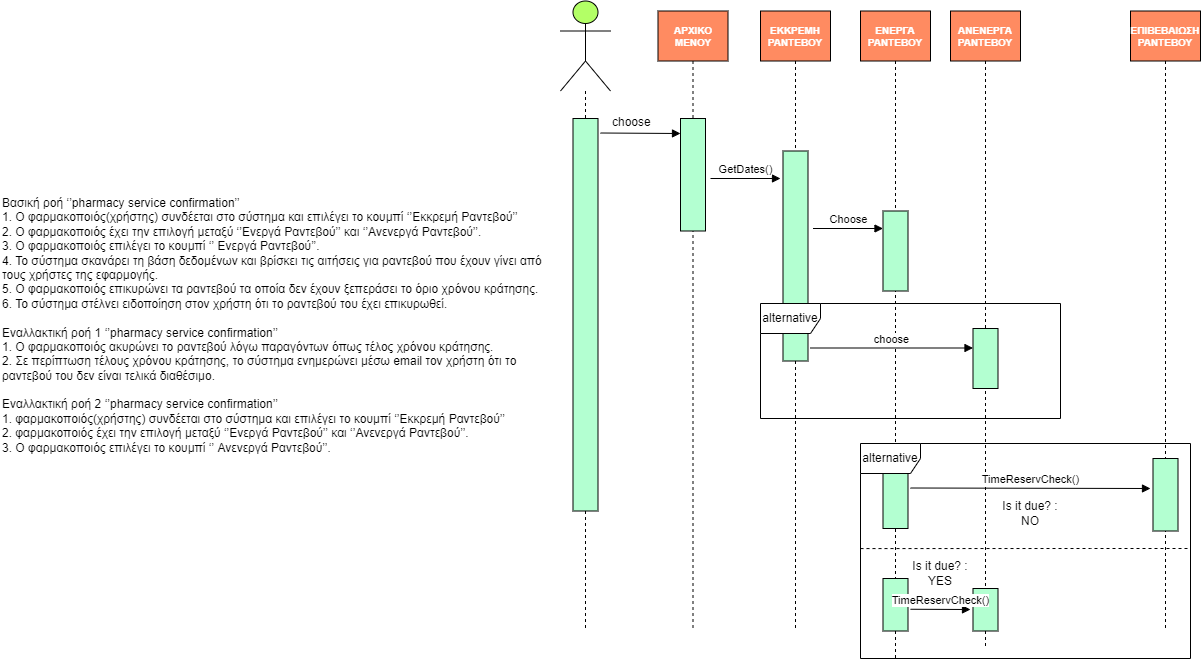

The diagram above was exported from draw.io. Its source (the exported page's mxGraphModel, read from the mxfile embedded in the PNG):
<mxGraphModel dx="-232" dy="1931" grid="1" gridSize="10" guides="1" tooltips="1" connect="1" arrows="1" fold="1" page="1" pageScale="1" pageWidth="827" pageHeight="1169" math="0" shadow="0">
  <root>
    <mxCell id="0" />
    <mxCell id="1" parent="0" />
    <mxCell id="1rq8ug5o1RbpEvPNWjou-80" value="&lt;font color=&quot;#ffffff&quot;&gt;&lt;b&gt;ΑΡΧΙΚΟ ΜΕΝΟΥ&lt;/b&gt;&lt;/font&gt;" style="shape=umlLifeline;perimeter=lifelinePerimeter;whiteSpace=wrap;html=1;container=1;collapsible=0;recursiveResize=0;outlineConnect=0;fontSize=10;fillColor=#FF8B61;size=50;" parent="1" vertex="1">
      <mxGeometry x="2607.5" y="-867.5" width="70" height="617.5" as="geometry" />
    </mxCell>
    <mxCell id="kqeUATIsGxecutLPKfMr-4" value="" style="html=1;points=[];perimeter=orthogonalPerimeter;fontSize=10;fillColor=#B3FFD1;" parent="1rq8ug5o1RbpEvPNWjou-80" vertex="1">
      <mxGeometry x="22.5" y="107.5" width="25" height="112.5" as="geometry" />
    </mxCell>
    <mxCell id="kqeUATIsGxecutLPKfMr-1" value="" style="shape=umlLifeline;participant=umlActor;perimeter=lifelinePerimeter;whiteSpace=wrap;html=1;container=1;collapsible=0;recursiveResize=0;verticalAlign=top;spacingTop=36;outlineConnect=0;fontSize=10;fillColor=#B3FF66;size=90;" parent="1" vertex="1">
      <mxGeometry x="2510" y="-877.5" width="50" height="627.5" as="geometry" />
    </mxCell>
    <mxCell id="kqeUATIsGxecutLPKfMr-2" value="" style="html=1;points=[];perimeter=orthogonalPerimeter;fontSize=10;fillColor=#B3FFD1;" parent="kqeUATIsGxecutLPKfMr-1" vertex="1">
      <mxGeometry x="12.5" y="117.5" width="25" height="392.5" as="geometry" />
    </mxCell>
    <mxCell id="kqeUATIsGxecutLPKfMr-9" value="" style="html=1;verticalAlign=bottom;endArrow=block;rounded=0;" parent="1" edge="1">
      <mxGeometry width="80" relative="1" as="geometry">
        <mxPoint x="2550" y="-745.5" as="sourcePoint" />
        <mxPoint x="2630" y="-745" as="targetPoint" />
      </mxGeometry>
    </mxCell>
    <mxCell id="kqeUATIsGxecutLPKfMr-26" value="choose" style="text;whiteSpace=wrap;html=1;" parent="1" vertex="1">
      <mxGeometry x="2560" y="-770" width="60" height="30" as="geometry" />
    </mxCell>
    <mxCell id="DP8YOyUs7dohHNlW3dRg-44" value="Βασική ροή ‘’pharmacy service confirmation’’&#13;&#10;1.&#09;O φαρμακοποιός(χρήστης) συνδέεται στο σύστημα και επιλέγει το κουμπί ‘’Eκκρεμή Ραντεβού’’&#13;&#10;2.&#09;O φαρμακοποιός έχει την επιλογή μεταξύ ‘’Ενεργά Ραντεβού’’ και ‘’Ανενεργά Ραντεβού’’.&#13;&#10;3.&#09;Ο φαρμακοποιός επιλέγει το κουμπί ‘’ Ενεργά Ραντεβού’’.&#13;&#10;4.&#09;Το σύστημα σκανάρει τη βάση δεδομένων και βρίσκει τις αιτήσεις για ραντεβού που έχουν γίνει από τους χρήστες της εφαρμογής.&#13;&#10;5.&#09;Ο φαρμακοποιός επικυρώνει τα ραντεβού τα οποία δεν έχουν ξεπεράσει το όριο χρόνου κράτησης.&#13;&#10;6.&#09;Το σύστημα στέλνει ειδοποίηση στον χρήστη ότι το ραντεβού του έχει επικυρωθεί.&#13;&#10;&#13;&#10;Εναλλακτική ροή 1 ‘’pharmacy service confirmation’’&#13;&#10;1.&#09;Ο φαρμακοποιός ακυρώνει το ραντεβού λόγω παραγόντων όπως τέλος χρόνου κράτησης.&#13;&#10;2.&#09;Σε περίπτωση τέλους χρόνου κράτησης, το σύστημα ενημερώνει μέσω email τον χρήστη ότι το ραντεβού του δεν είναι τελικά διαθέσιμο.&#13;&#10;&#13;&#10;Εναλλακτική ροή 2 ‘’pharmacy service confirmation’’&#13;&#10;1.&#09;φαρμακοποιός(χρήστης) συνδέεται στο σύστημα και επιλέγει το κουμπί ‘’Εκκρεμή Ραντεβού’’&#13;&#10;2.&#09;φαρμακοποιός έχει την επιλογή μεταξύ ‘’Ενεργά Ραντεβού’’ και ‘’Ανενεργά Ραντεβού’’.&#13;&#10;3.&#09;Ο φαρμακοποιός επιλέγει το κουμπί ‘’ Ανενεργά Ραντεβού’’." style="text;whiteSpace=wrap;html=1;" vertex="1" parent="1">
      <mxGeometry x="1950" y="-688.75" width="550" height="280" as="geometry" />
    </mxCell>
    <mxCell id="DP8YOyUs7dohHNlW3dRg-46" value="&lt;font color=&quot;#ffffff&quot;&gt;&lt;b&gt;ΕΚΚΡΕΜΗ ΡΑΝΤΕΒΟΥ&lt;/b&gt;&lt;/font&gt;" style="shape=umlLifeline;perimeter=lifelinePerimeter;whiteSpace=wrap;html=1;container=1;collapsible=0;recursiveResize=0;outlineConnect=0;fontSize=10;fillColor=#FF8B61;size=50;" vertex="1" parent="1">
      <mxGeometry x="2710" y="-867.5" width="70" height="617.5" as="geometry" />
    </mxCell>
    <mxCell id="DP8YOyUs7dohHNlW3dRg-47" value="" style="html=1;points=[];perimeter=orthogonalPerimeter;fontSize=10;fillColor=#B3FFD1;" vertex="1" parent="DP8YOyUs7dohHNlW3dRg-46">
      <mxGeometry x="22.5" y="140" width="25" height="210" as="geometry" />
    </mxCell>
    <mxCell id="DP8YOyUs7dohHNlW3dRg-48" value="GetDates()" style="html=1;verticalAlign=bottom;endArrow=block;rounded=0;" edge="1" parent="1">
      <mxGeometry width="80" relative="1" as="geometry">
        <mxPoint x="2660" y="-700" as="sourcePoint" />
        <mxPoint x="2730" y="-700" as="targetPoint" />
      </mxGeometry>
    </mxCell>
    <mxCell id="DP8YOyUs7dohHNlW3dRg-49" value="&lt;font color=&quot;#ffffff&quot;&gt;&lt;b&gt;ΕΝΕΡΓΑ ΡΑΝΤΕΒΟΥ&lt;/b&gt;&lt;/font&gt;" style="shape=umlLifeline;perimeter=lifelinePerimeter;whiteSpace=wrap;html=1;container=1;collapsible=0;recursiveResize=0;outlineConnect=0;fontSize=10;fillColor=#FF8B61;size=50;" vertex="1" parent="1">
      <mxGeometry x="2810" y="-867.5" width="70" height="647.5" as="geometry" />
    </mxCell>
    <mxCell id="DP8YOyUs7dohHNlW3dRg-50" value="" style="html=1;points=[];perimeter=orthogonalPerimeter;fontSize=10;fillColor=#B3FFD1;" vertex="1" parent="DP8YOyUs7dohHNlW3dRg-49">
      <mxGeometry x="22.5" y="200" width="25" height="80" as="geometry" />
    </mxCell>
    <mxCell id="DP8YOyUs7dohHNlW3dRg-55" value="Choose" style="html=1;verticalAlign=bottom;endArrow=block;rounded=0;" edge="1" parent="DP8YOyUs7dohHNlW3dRg-49">
      <mxGeometry width="80" relative="1" as="geometry">
        <mxPoint x="-47.5" y="217.5" as="sourcePoint" />
        <mxPoint x="22.5" y="217.5" as="targetPoint" />
      </mxGeometry>
    </mxCell>
    <mxCell id="DP8YOyUs7dohHNlW3dRg-59" value="" style="html=1;points=[];perimeter=orthogonalPerimeter;fontSize=10;fillColor=#B3FFD1;" vertex="1" parent="DP8YOyUs7dohHNlW3dRg-49">
      <mxGeometry x="22.5" y="437.5" width="25" height="80" as="geometry" />
    </mxCell>
    <mxCell id="DP8YOyUs7dohHNlW3dRg-65" value="" style="html=1;points=[];perimeter=orthogonalPerimeter;fontSize=10;fillColor=#B3FFD1;" vertex="1" parent="DP8YOyUs7dohHNlW3dRg-49">
      <mxGeometry x="22.5" y="567.5" width="25" height="52.5" as="geometry" />
    </mxCell>
    <mxCell id="DP8YOyUs7dohHNlW3dRg-51" value="&lt;font color=&quot;#ffffff&quot;&gt;&lt;b&gt;ΑΝΕΝΕΡΓΑ ΡΑΝΤΕΒΟΥ&lt;/b&gt;&lt;/font&gt;" style="shape=umlLifeline;perimeter=lifelinePerimeter;whiteSpace=wrap;html=1;container=1;collapsible=0;recursiveResize=0;outlineConnect=0;fontSize=10;fillColor=#FF8B61;size=50;" vertex="1" parent="1">
      <mxGeometry x="2900" y="-867.5" width="70" height="637.5" as="geometry" />
    </mxCell>
    <mxCell id="DP8YOyUs7dohHNlW3dRg-52" value="" style="html=1;points=[];perimeter=orthogonalPerimeter;fontSize=10;fillColor=#B3FFD1;" vertex="1" parent="DP8YOyUs7dohHNlW3dRg-51">
      <mxGeometry x="22.5" y="317.5" width="25" height="60" as="geometry" />
    </mxCell>
    <mxCell id="DP8YOyUs7dohHNlW3dRg-62" value="TimeReservCheck()" style="html=1;verticalAlign=bottom;endArrow=block;rounded=0;" edge="1" parent="DP8YOyUs7dohHNlW3dRg-51">
      <mxGeometry width="80" relative="1" as="geometry">
        <mxPoint x="-40" y="477" as="sourcePoint" />
        <mxPoint x="200" y="477.5" as="targetPoint" />
      </mxGeometry>
    </mxCell>
    <mxCell id="DP8YOyUs7dohHNlW3dRg-66" value="" style="html=1;points=[];perimeter=orthogonalPerimeter;fontSize=10;fillColor=#B3FFD1;" vertex="1" parent="DP8YOyUs7dohHNlW3dRg-51">
      <mxGeometry x="22.5" y="577.5" width="25" height="42.5" as="geometry" />
    </mxCell>
    <mxCell id="DP8YOyUs7dohHNlW3dRg-67" value="TimeReservCheck()" style="html=1;verticalAlign=bottom;endArrow=block;rounded=0;" edge="1" parent="DP8YOyUs7dohHNlW3dRg-51">
      <mxGeometry width="80" relative="1" as="geometry">
        <mxPoint x="-40" y="598.25" as="sourcePoint" />
        <mxPoint x="20" y="598.5" as="targetPoint" />
      </mxGeometry>
    </mxCell>
    <mxCell id="DP8YOyUs7dohHNlW3dRg-56" value="choose" style="html=1;verticalAlign=bottom;endArrow=block;rounded=0;" edge="1" parent="1" target="DP8YOyUs7dohHNlW3dRg-52">
      <mxGeometry width="80" relative="1" as="geometry">
        <mxPoint x="2760" y="-530.5" as="sourcePoint" />
        <mxPoint x="2830" y="-530.5" as="targetPoint" />
      </mxGeometry>
    </mxCell>
    <mxCell id="DP8YOyUs7dohHNlW3dRg-53" value="alternative" style="shape=umlFrame;whiteSpace=wrap;html=1;" vertex="1" parent="1">
      <mxGeometry x="2710" y="-575" width="300" height="115" as="geometry" />
    </mxCell>
    <mxCell id="DP8YOyUs7dohHNlW3dRg-57" value="&lt;font color=&quot;#ffffff&quot;&gt;&lt;b&gt;ΕΠΙΒΕΒΑΙΩΣΗ ΡΑΝΤΕΒΟΥ&lt;/b&gt;&lt;/font&gt;" style="shape=umlLifeline;perimeter=lifelinePerimeter;whiteSpace=wrap;html=1;container=1;collapsible=0;recursiveResize=0;outlineConnect=0;fontSize=10;fillColor=#FF8B61;size=50;" vertex="1" parent="1">
      <mxGeometry x="3080" y="-867.5" width="70" height="617.5" as="geometry" />
    </mxCell>
    <mxCell id="DP8YOyUs7dohHNlW3dRg-58" value="" style="html=1;points=[];perimeter=orthogonalPerimeter;fontSize=10;fillColor=#B3FFD1;" vertex="1" parent="DP8YOyUs7dohHNlW3dRg-57">
      <mxGeometry x="22.5" y="447.5" width="25" height="72.5" as="geometry" />
    </mxCell>
    <mxCell id="DP8YOyUs7dohHNlW3dRg-61" value="" style="endArrow=none;dashed=1;html=1;rounded=0;exitX=0;exitY=0.429;exitDx=0;exitDy=0;exitPerimeter=0;" edge="1" parent="1">
      <mxGeometry width="50" height="50" relative="1" as="geometry">
        <mxPoint x="2810" y="-329.92499999999995" as="sourcePoint" />
        <mxPoint x="3140" y="-330" as="targetPoint" />
        <Array as="points">
          <mxPoint x="3040" y="-330" />
        </Array>
      </mxGeometry>
    </mxCell>
    <mxCell id="DP8YOyUs7dohHNlW3dRg-63" value="Is it due? : NO" style="text;html=1;strokeColor=none;fillColor=none;align=center;verticalAlign=middle;whiteSpace=wrap;rounded=0;" vertex="1" parent="1">
      <mxGeometry x="2950" y="-380" width="60" height="30" as="geometry" />
    </mxCell>
    <mxCell id="DP8YOyUs7dohHNlW3dRg-64" value="Is it due? : YES" style="text;html=1;strokeColor=none;fillColor=none;align=center;verticalAlign=middle;whiteSpace=wrap;rounded=0;" vertex="1" parent="1">
      <mxGeometry x="2860" y="-320" width="60" height="30" as="geometry" />
    </mxCell>
    <mxCell id="DP8YOyUs7dohHNlW3dRg-68" value="alternative" style="shape=umlFrame;whiteSpace=wrap;html=1;" vertex="1" parent="1">
      <mxGeometry x="2810" y="-435" width="330" height="215" as="geometry" />
    </mxCell>
  </root>
</mxGraphModel>